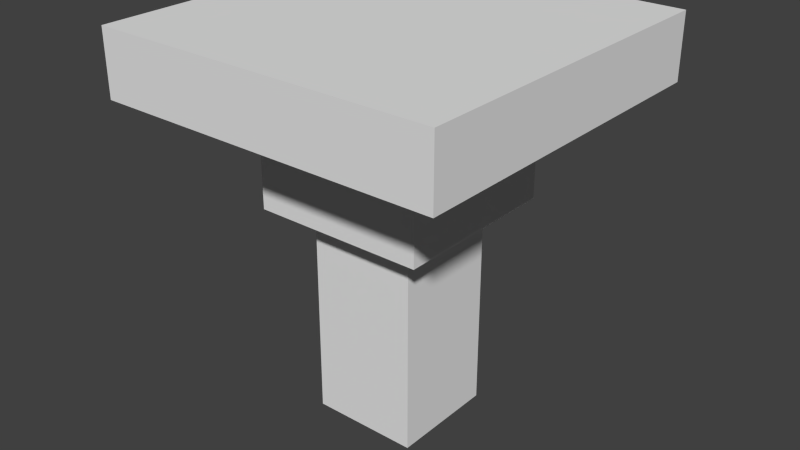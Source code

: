 # Source: lentinus_strigosus.blend  (saved by Blender 2.72.0; exported with 4.5.12 LTS)
import bpy
from mathutils import Matrix  # noqa: F401  (used for matrix-valued properties, if any)

bpy.ops.wm.read_factory_settings(use_empty=True)
scene = bpy.context.scene
scene.name = 'Scene'

# ---- collections
col_collection_1 = bpy.data.collections.new('Collection 1'); scene.collection.children.link(col_collection_1)

# ---- materials (node trees are filled in below, after node groups)
mat_material = bpy.data.materials.new('Material')
mat_material.alpha_threshold = 0.0
mat_material.use_transparent_shadow = False
mat_material.roughness = 0.5
mat_material.line_color = (0.0, 0.0, 0.0, 1.0)

# ---- material node trees

# ---- world
world_world = bpy.data.worlds.new('World'); scene.world = world_world
world_world.color = (0.05088, 0.05088, 0.05088)
world_world.use_sun_shadow = False
world_world.sun_shadow_jitter_overblur = 0.0
world_world.cycles.sampling_method = 'MANUAL'
world_world.cycles.sample_map_resolution = 256

# ---- meshes
me_cube = bpy.data.meshes.new('Cube')
me_cube.from_pydata([(0.16, 0.16, 0.2), (0.16, -0.16, 0.2), (-0.16, -0.16, 0.2), (-0.16, 0.16, 0.2), (0.16, 0.16, 0.26), (0.16, -0.16, 0.26), (-0.16, -0.16, 0.26), (-0.16, 0.16, 0.26), (0.08, 0.08, 0.1), (0.08, -0.08, 0.1), (-0.08, -0.08, 0.1), (-0.08, 0.08, 0.1), (0.08, 0.08, 0.2), (0.08, -0.08, 0.2), (-0.08, -0.08, 0.2), (-0.08, 0.08, 0.2), (0.05, 0.05, -0.1), (0.05, -0.05, -0.1), (-0.05, -0.05, -0.1), (-0.05, 0.05, -0.1), (0.05, 0.05, 0.1), (0.05, -0.05, 0.1), (-0.05, -0.05, 0.1), (-0.05, 0.05, 0.1)], [], [(0, 1, 2, 3), (4, 7, 6, 5), (0, 4, 5, 1), (1, 5, 6, 2), (2, 6, 7, 3), (4, 0, 3, 7), (8, 9, 10, 11), (12, 15, 14, 13), (8, 12, 13, 9), (9, 13, 14, 10), (10, 14, 15, 11), (12, 8, 11, 15), (16, 17, 18, 19), (20, 23, 22, 21), (16, 20, 21, 17), (17, 21, 22, 18), (18, 22, 23, 19), (20, 16, 19, 23)])
_uv = me_cube.uv_layers.new(name='UVMap')
_uv.uv.foreach_set('vector', [0.511, 0.05581, 0.932, 0.05581, 0.932, 0.5003, 0.511, 0.5003, 0.4211, 0.0, 0.4211, 0.4444, 3.921e-08, 0.4444, 0.0, 8.278e-08, 0.2577, 0.001088, 0.3367, 0.001088, 0.3367, 0.4455, 0.2577, 0.4455, 0.4156, 0.4455, 0.3367, 0.4455, 0.3367, 0.001088, 0.4156, 0.001088, 0.4264, 0.4506, 0.3475, 0.4506, 0.3475, 0.006201, 0.4264, 0.006201, 0.3398, 0.006201, 0.4188, 0.006201, 0.4188, 0.4506, 0.3398, 0.4506, 0.7159, 0.2026, 0.9264, 0.2026, 0.9264, 0.4248, 0.7159, 0.4248, 0.8678, 0.1592, 0.8678, 0.3814, 0.6573, 0.3814, 0.6573, 0.1592, 0.8184, 0.3808, 0.8191, 0.5124, 0.5969, 0.5135, 0.5962, 0.3819, 0.8142, 0.2016, 0.8148, 0.3332, 0.5926, 0.3343, 0.592, 0.2027, 0.8114, 0.2743, 0.8121, 0.4059, 0.5899, 0.407, 0.5892, 0.2754, 0.6057, 0.4222, 0.6051, 0.2906, 0.8273, 0.2895, 0.8279, 0.4211, 0.5323, 0.7061, 0.6639, 0.7061, 0.6639, 0.845, 0.5323, 0.845, 0.4703, 0.8053, 0.4703, 0.6664, 0.6019, 0.6664, 0.6019, 0.8053, 0.1819, 0.9144, 0.1819, 0.6367, 0.3135, 0.6367, 0.3135, 0.9144, 0.1823, 0.8617, 0.1823, 0.584, 0.3139, 0.584, 0.3139, 0.8617, 0.0, 0.9444, 3.921e-08, 0.6667, 0.1316, 0.6667, 0.1316, 0.9444, 0.1819, 0.6367, 0.1819, 0.9144, 0.05037, 0.9144, 0.05037, 0.6367])
me_cube.materials.append(mat_material)
me_cube.use_remesh_preserve_volume = False
me_cube.use_remesh_preserve_attributes = False
me_cube.use_mirror_vertex_groups = False
me_cube.update()

# ---- objects
ob_cube = bpy.data.objects.new('Cube', me_cube)

# ---- transforms, parenting, visibility, modifiers, constraints
ob_cube.location = (0.0, 0.0, -0.35)
ob_cube.scale = (1.5, 1.5, 1.5)
ob_cube.lock_rotations_4d = False
ob_cube.empty_display_type = 'ARROWS'
ob_cube.lineart.crease_threshold = 0.0

# ---- collection membership
col_collection_1.objects.link(ob_cube)

# ---- scene / render settings (as saved in the file)
scene.frame_start = 1; scene.frame_end = 250; scene.frame_set(1)
scene.render.engine = 'BLENDER_EEVEE_NEXT'
scene.render.resolution_percentage = 50
scene.render.dither_intensity = 0.0
scene.cycles.use_denoising = False
scene.cycles.samples = 10
scene.cycles.sampling_pattern = 'TABULATED_SOBOL'
scene.cycles.light_sampling_threshold = 0.0
scene.cycles.use_adaptive_sampling = False
scene.cycles.use_light_tree = False
scene.cycles.blur_glossy = 0.0
scene.cycles.pixel_filter_type = 'GAUSSIAN'
scene.cycles.sample_clamp_indirect = 0.0
scene.view_settings.view_transform = 'Standard'
bpy.context.view_layer.update()

# ---- added for rendering (the .blend has no active camera and no usable light): camera, sun
cam_auto = bpy.data.cameras.new('AutoCamera')
cam_auto.lens = 50.0
cam_auto.sensor_width = 36.0
cam_auto.clip_end = 1000.0
ob_auto_camera = bpy.data.objects.new('AutoCamera', cam_auto)
scene.collection.objects.link(ob_auto_camera)
ob_auto_camera.location = (0.802549, -0.963059, 0.412039)
ob_auto_camera.rotation_euler = (1.09748, -7.21219e-08, 0.694738)
scene.camera = ob_auto_camera
light_auto_sun = bpy.data.lights.new('AutoSun', 'SUN')
light_auto_sun.energy = 3.0
light_auto_sun.angle = 0.0523599
ob_auto_sun = bpy.data.objects.new('AutoSun', light_auto_sun)
scene.collection.objects.link(ob_auto_sun)
ob_auto_sun.rotation_euler = (0.872665, 0.174533, 0.523599)
bpy.context.view_layer.update()
